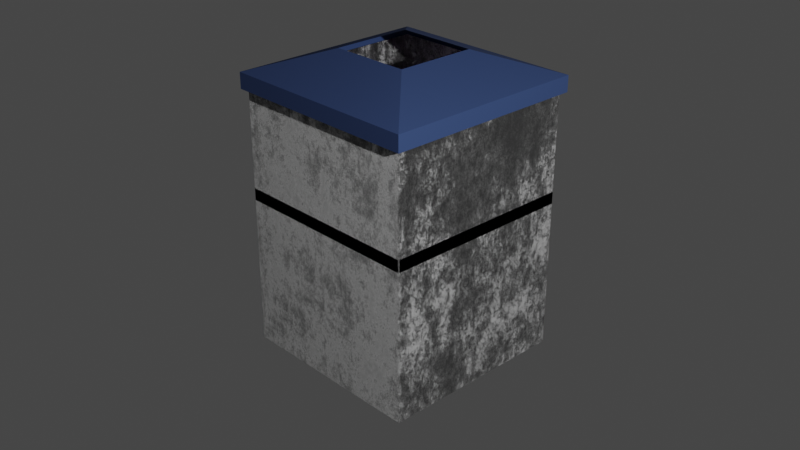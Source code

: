 # Source: uploads_files_2549162_trashbin.blend  (saved by Blender 2.83.19; exported with 4.5.12 LTS)
import bpy
from mathutils import Matrix  # noqa: F401  (used for matrix-valued properties, if any)

bpy.ops.wm.read_factory_settings(use_empty=True)
scene = bpy.context.scene
scene.name = 'Scene'

# ---- collections
col_collection = bpy.data.collections.new('Collection'); scene.collection.children.link(col_collection)

# ---- images (referenced by path relative to the original .blend; pixels are not part of the script)
import os
ASSET_DIR = os.environ.get("B2B_ASSET_DIR", "")  # directory of the original .blend (textures are referenced by path, not embedded)
HERE = os.path.dirname(os.path.abspath(__file__))  # packed textures are extracted next to this script under _unpacked/

def load_image(name, relpath, width, height, colorspace="sRGB"):
    """Load a texture the original file referenced (path relative to the .blend, or extracted next to this script)."""
    p = next((c for c in (os.path.join(HERE, relpath), os.path.join(ASSET_DIR, relpath)) if relpath and os.path.exists(c)), "")
    if p:
        img = bpy.data.images.load(p, check_existing=True)
        img.name = name
    else:  # same state as the original file: an image datablock whose file is absent (Cycles renders it pink)
        img = bpy.data.images.new(name, width, height)
        img.source = "FILE"
        img.filepath = "//" + (relpath or name)
    img.colorspace_settings.name = colorspace
    return img
img_trashy_png_001 = load_image('trashy.png.001', 'trashy.png', 1024, 1024, 'sRGB')

# ---- materials (node trees are filled in below, after node groups)
mat_material_001 = bpy.data.materials.new('Material.001')
mat_material_001.use_transparent_shadow = False
mat_material_002 = bpy.data.materials.new('Material.002')
mat_material_002.use_transparent_shadow = False
mat_material_012 = bpy.data.materials.new('Material.012')
mat_material_012.use_transparent_shadow = False
mat_material_010 = bpy.data.materials.new('Material.010')
mat_material_010.use_transparent_shadow = False

# ---- material node trees
mat_material_001.use_nodes = True; mat_material_001.node_tree.nodes.clear()
_N = mat_material_001.node_tree.nodes; _L = mat_material_001.node_tree.links
n0 = _N.new('ShaderNodeBsdfPrincipled'); n0.name = 'Principled BSDF.001'; n0.location = (-371, 5)
n0.distribution = 'GGX'
n0.subsurface_method = 'BURLEY'
n0.inputs[3].default_value = 1.45
n0.inputs[13].default_value = 0.0
n0.inputs[27].default_value = (0.0, 0.0, 0.0, 1.0)
n0.inputs[28].default_value = 1.0
n1 = _N.new('ShaderNodeMixShader'); n1.name = 'Mix Shader'; n1.location = (207, 220)
n2 = _N.new('ShaderNodeBsdfPrincipled'); n2.name = 'Principled BSDF'; n2.location = (-702, 317)
n2.distribution = 'GGX'
n2.subsurface_method = 'BURLEY'
n2.inputs[0].default_value = (0.2383, 0.2383, 0.2383, 1.0)
n2.inputs[3].default_value = 1.45
n2.inputs[13].default_value = 0.0
n2.inputs[27].default_value = (0.0, 0.0, 0.0, 1.0)
n2.inputs[28].default_value = 1.0
n3 = _N.new('ShaderNodeOutputMaterial'); n3.name = 'Material Output'; n3.location = (516, 428)
n4 = _N.new('ShaderNodeDisplacement'); n4.name = 'Displacement'; n4.location = (201, 440)
n4.inputs[2].default_value = 1.0
n5 = _N.new('ShaderNodeValToRGB'); n5.name = 'ColorRamp.001'; n5.location = (-264, 791)
while len(n5.color_ramp.elements) > 1: n5.color_ramp.elements.remove(n5.color_ramp.elements[-1])
n5.color_ramp.elements[0].position = 0.0; n5.color_ramp.elements[0].color = (0.0, 0.0, 0.0, 1.0)
_e = n5.color_ramp.elements.new(1.0); _e.color = (1.0, 1.0, 1.0, 1.0)
n6 = _N.new('ShaderNodeValToRGB'); n6.name = 'ColorRamp'; n6.location = (-230, 540)
while len(n6.color_ramp.elements) > 1: n6.color_ramp.elements.remove(n6.color_ramp.elements[-1])
n6.color_ramp.elements[0].position = 0.0; n6.color_ramp.elements[0].color = (0.0, 0.0, 0.0, 1.0)
_e = n6.color_ramp.elements.new(1.0); _e.color = (1.0, 1.0, 1.0, 1.0)
n7 = _N.new('ShaderNodeTexNoise'); n7.name = 'Musgrave Texture'; n7.location = (-715, 578)
n7.width = 150
n7.noise_type = 'MULTIFRACTAL'
n7.normalize = False
n7.inputs[2].default_value = 1.0
n7.inputs[3].default_value = 14.0
n7.inputs[4].default_value = 1.0
_L.new(n0.outputs[0], n1.inputs[2])
_L.new(n2.outputs[0], n1.inputs[1])
_L.new(n1.outputs[0], n3.inputs[0])
_L.new(n4.outputs[0], n3.inputs[2])
_L.new(n5.outputs[0], n4.inputs[0])
_L.new(n6.outputs[0], n1.inputs[0])
_L.new(n7.outputs[0], n5.inputs[0])
_L.new(n7.outputs[0], n6.inputs[0])
n3.is_active_output = True
mat_material_002.use_nodes = True; mat_material_002.node_tree.nodes.clear()
_N = mat_material_002.node_tree.nodes; _L = mat_material_002.node_tree.links
n0 = _N.new('ShaderNodeBsdfPrincipled'); n0.name = 'Principled BSDF.001'; n0.location = (-371, 5)
n0.distribution = 'GGX'
n0.subsurface_method = 'BURLEY'
n0.inputs[3].default_value = 1.45
n0.inputs[13].default_value = 0.0
n0.inputs[27].default_value = (0.0, 0.0, 0.0, 1.0)
n0.inputs[28].default_value = 1.0
n1 = _N.new('ShaderNodeMixShader'); n1.name = 'Mix Shader'; n1.location = (207, 220)
n2 = _N.new('ShaderNodeBsdfPrincipled'); n2.name = 'Principled BSDF'; n2.location = (-702, 317)
n2.distribution = 'GGX'
n2.subsurface_method = 'BURLEY'
n2.inputs[0].default_value = (0.2383, 0.2383, 0.2383, 1.0)
n2.inputs[3].default_value = 1.45
n2.inputs[13].default_value = 0.0
n2.inputs[27].default_value = (0.0, 0.0, 0.0, 1.0)
n2.inputs[28].default_value = 1.0
n3 = _N.new('ShaderNodeOutputMaterial'); n3.name = 'Material Output'; n3.location = (516, 428)
n4 = _N.new('ShaderNodeDisplacement'); n4.name = 'Displacement'; n4.location = (201, 440)
n4.inputs[2].default_value = 1.0
n5 = _N.new('ShaderNodeValToRGB'); n5.name = 'ColorRamp.001'; n5.location = (-264, 791)
while len(n5.color_ramp.elements) > 1: n5.color_ramp.elements.remove(n5.color_ramp.elements[-1])
n5.color_ramp.elements[0].position = 0.0; n5.color_ramp.elements[0].color = (0.0, 0.0, 0.0, 1.0)
_e = n5.color_ramp.elements.new(1.0); _e.color = (1.0, 1.0, 1.0, 1.0)
n6 = _N.new('ShaderNodeValToRGB'); n6.name = 'ColorRamp'; n6.location = (-230, 540)
while len(n6.color_ramp.elements) > 1: n6.color_ramp.elements.remove(n6.color_ramp.elements[-1])
n6.color_ramp.elements[0].position = 0.0; n6.color_ramp.elements[0].color = (0.0, 0.0, 0.0, 1.0)
_e = n6.color_ramp.elements.new(1.0); _e.color = (1.0, 1.0, 1.0, 1.0)
n7 = _N.new('ShaderNodeTexNoise'); n7.name = 'Musgrave Texture'; n7.location = (-715, 578)
n7.width = 150
n7.noise_type = 'MULTIFRACTAL'
n7.normalize = False
n7.inputs[2].default_value = 1.0
n7.inputs[3].default_value = 14.0
n7.inputs[4].default_value = 1.0
_L.new(n0.outputs[0], n1.inputs[2])
_L.new(n2.outputs[0], n1.inputs[1])
_L.new(n1.outputs[0], n3.inputs[0])
_L.new(n4.outputs[0], n3.inputs[2])
_L.new(n5.outputs[0], n4.inputs[0])
_L.new(n6.outputs[0], n1.inputs[0])
_L.new(n7.outputs[0], n5.inputs[0])
_L.new(n7.outputs[0], n6.inputs[0])
n3.is_active_output = True
mat_material_012.use_nodes = True; mat_material_012.node_tree.nodes.clear()
_N = mat_material_012.node_tree.nodes; _L = mat_material_012.node_tree.links
n0 = _N.new('ShaderNodeBsdfPrincipled'); n0.name = 'Principled BSDF'; n0.location = (10, 300)
n0.distribution = 'GGX'
n0.subsurface_method = 'BURLEY'
n0.inputs[0].default_value = (0.05797, 0.1073, 0.2832, 1.0)
n0.inputs[2].default_value = 1.0
n0.inputs[3].default_value = 1.45
n0.inputs[27].default_value = (0.0, 0.0, 0.0, 1.0)
n0.inputs[28].default_value = 1.0
n1 = _N.new('ShaderNodeOutputMaterial'); n1.name = 'Material Output'; n1.location = (300, 300)
_L.new(n0.outputs[0], n1.inputs[0])
n1.is_active_output = True
mat_material_010.use_nodes = True; mat_material_010.node_tree.nodes.clear()
_N = mat_material_010.node_tree.nodes; _L = mat_material_010.node_tree.links
n0 = _N.new('ShaderNodeBsdfPrincipled'); n0.name = 'Principled BSDF'; n0.location = (10, 300)
n0.distribution = 'GGX'
n0.subsurface_method = 'BURLEY'
n0.inputs[3].default_value = 1.45
n0.inputs[27].default_value = (0.0, 0.0, 0.0, 1.0)
n0.inputs[28].default_value = 1.0
n1 = _N.new('ShaderNodeOutputMaterial'); n1.name = 'Material Output'; n1.location = (300, 300)
n2 = _N.new('ShaderNodeTexImage'); n2.name = 'Image Texture'; n2.location = (-313, 288)
n2.image = img_trashy_png_001
_L.new(n0.outputs[0], n1.inputs[0])
_L.new(n2.outputs[0], n0.inputs[0])
n1.is_active_output = True

# ---- world
world_world = bpy.data.worlds.new('World'); scene.world = world_world
world_world.use_nodes = True; world_world.node_tree.nodes.clear()
_N = world_world.node_tree.nodes; _L = world_world.node_tree.links
n0 = _N.new('ShaderNodeOutputWorld'); n0.name = 'World Output'; n0.location = (300, 300)
n1 = _N.new('ShaderNodeBackground'); n1.name = 'Background'; n1.location = (10, 300)
n1.inputs[0].default_value = (0.05088, 0.05088, 0.05088, 1.0)
_L.new(n1.outputs[0], n0.inputs[0])
n0.is_active_output = True
world_world.color = (0.05088, 0.05088, 0.05088)
world_world.use_sun_shadow = False
world_world.sun_shadow_jitter_overblur = 0.0

# ---- cameras
cam_camera = bpy.data.cameras.new('Camera')
cam_camera.clip_end = 100.0
cam_camera.ortho_scale = 7.314

# ---- lights
light_light = bpy.data.lights.new('Light', 'POINT')
light_light.transmission_factor = 0.0
light_light.energy = 1000.0
light_light.shadow_soft_size = 0.1
light_light.shadow_maximum_resolution = 0.006
light_light.use_absolute_resolution = True

# ---- meshes
me_cube_016 = bpy.data.meshes.new('Cube.016')
me_cube_016.from_pydata([(-1.0, -1.0, -1.0), (-1.0, -1.0, 1.0), (-1.0, 1.0, -1.0), (-1.0, 1.0, 1.0), (1.0, -1.0, -1.0), (1.0, -1.0, 1.0), (1.0, 1.0, -1.0), (1.0, 1.0, 1.0), (-1.0, -1.0, 0.8312), (-1.0, -1.0, 2.29), (-1.0, 1.0, 0.8312), (-1.0, 1.0, 2.29), (1.0, -1.0, 0.8312), (1.0, -1.0, 2.29), (1.0, 1.0, 0.8312), (1.0, 1.0, 2.29)], [], [(0, 1, 3, 2), (2, 3, 7, 6), (6, 7, 5, 4), (4, 5, 1, 0), (2, 6, 4, 0), (7, 3, 1, 5), (8, 9, 11, 10), (10, 11, 15, 14), (14, 15, 13, 12), (12, 13, 9, 8), (10, 14, 12, 8)])
_uv = me_cube_016.uv_layers.new(name='UVMap')
_uv.uv.foreach_set('vector', [0.375, 0.0, 0.625, 0.0, 0.625, 0.25, 0.375, 0.25, 0.375, 0.25, 0.625, 0.25, 0.625, 0.5, 0.375, 0.5, 0.375, 0.5, 0.625, 0.5, 0.625, 0.75, 0.375, 0.75, 0.375, 0.75, 0.625, 0.75, 0.625, 1.0, 0.375, 1.0, 0.125, 0.5, 0.375, 0.5, 0.375, 0.75, 0.125, 0.75, 0.625, 0.5, 0.875, 0.5, 0.875, 0.75, 0.625, 0.75, 0.375, 0.0, 0.625, 0.0, 0.625, 0.25, 0.375, 0.25, 0.375, 0.25, 0.625, 0.25, 0.625, 0.5, 0.375, 0.5, 0.375, 0.5, 0.625, 0.5, 0.625, 0.75, 0.375, 0.75, 0.375, 0.75, 0.625, 0.75, 0.625, 1.0, 0.375, 1.0, 0.125, 0.5, 0.375, 0.5, 0.375, 0.75, 0.125, 0.75])
me_cube_016.materials.append(mat_material_001)
me_cube_016.use_remesh_fix_poles = True
me_cube_016.use_remesh_preserve_attributes = False
me_cube_016.use_mirror_vertex_groups = False
me_cube_016.update()
me_cube_017 = bpy.data.meshes.new('Cube.017')
me_cube_017.from_pydata([(-1.0, -1.0, -1.0), (-1.0, -1.0, 1.0), (-1.0, 1.0, -1.0), (-1.0, 1.0, 1.0), (1.0, -1.0, -1.0), (1.0, -1.0, 1.0), (1.0, 1.0, -1.0), (1.0, 1.0, 1.0)], [], [(0, 1, 3, 2), (2, 3, 7, 6), (6, 7, 5, 4), (4, 5, 1, 0), (2, 6, 4, 0), (7, 3, 1, 5)])
_uv = me_cube_017.uv_layers.new(name='UVMap')
_uv.uv.foreach_set('vector', [0.375, 0.0, 0.625, 0.0, 0.625, 0.25, 0.375, 0.25, 0.375, 0.25, 0.625, 0.25, 0.625, 0.5, 0.375, 0.5, 0.375, 0.5, 0.625, 0.5, 0.625, 0.75, 0.375, 0.75, 0.375, 0.75, 0.625, 0.75, 0.625, 1.0, 0.375, 1.0, 0.125, 0.5, 0.375, 0.5, 0.375, 0.75, 0.125, 0.75, 0.625, 0.5, 0.875, 0.5, 0.875, 0.75, 0.625, 0.75])
me_cube_017.materials.append(mat_material_002)
me_cube_017.use_remesh_fix_poles = True
me_cube_017.use_remesh_preserve_attributes = False
me_cube_017.use_mirror_vertex_groups = False
me_cube_017.update()
me_cube_018 = bpy.data.meshes.new('Cube.018')
me_cube_018.from_pydata([(-1.0, -1.0, -0.6411), (-1.0, 1.0, -0.6411), (1.0, -1.0, -0.6411), (1.0, 1.0, -0.6411), (-0.393, -0.393, 1.0), (-1.0, -1.0, 0.03409), (-0.393, 0.393, 1.0), (-1.0, 1.0, 0.03409), (0.393, -0.393, 1.0), (1.0, -1.0, 0.03409), (0.393, 0.393, 1.0), (1.0, 1.0, 0.03409)], [], [(3, 11, 9, 2), (0, 5, 7, 1), (1, 7, 11, 3), (4, 6, 7, 5), (6, 10, 11, 7), (10, 8, 9, 11), (8, 4, 5, 9), (2, 9, 5, 0)])
_uv = me_cube_018.uv_layers.new(name='UVMap')
_uv.uv.foreach_set('vector', [0.375, 0.5, 0.5491, 0.5, 0.5491, 0.75, 0.375, 0.75, 0.375, 0.0, 0.5491, 0.0, 0.5491, 0.25, 0.375, 0.25, 0.375, 0.25, 0.5491, 0.25, 0.5491, 0.5, 0.375, 0.5, 0.7991, 0.6741, 0.7991, 0.5759, 0.875, 0.5, 0.875, 0.75, 0.7991, 0.5759, 0.7009, 0.5759, 0.625, 0.5, 0.875, 0.5, 0.7009, 0.5759, 0.7009, 0.6741, 0.5491, 0.75, 0.5491, 0.5, 0.7009, 0.6741, 0.7991, 0.6741, 0.875, 0.75, 0.625, 0.75, 0.375, 0.75, 0.5491, 0.75, 0.5491, 1.0, 0.375, 1.0])
me_cube_018.materials.append(mat_material_012)
me_cube_018.use_remesh_fix_poles = True
me_cube_018.use_remesh_preserve_attributes = False
me_cube_018.use_mirror_vertex_groups = False
me_cube_018.update()
me_cube_036 = bpy.data.meshes.new('Cube.036')
me_cube_036.from_pydata([(-1.0, -1.0, -1.0), (-1.0, -1.0, 1.0), (-1.0, 1.0, -1.0), (-1.0, 1.0, 1.0), (1.0, -1.0, -1.0), (1.0, -1.0, 1.0), (1.0, 1.0, -1.0), (1.0, 1.0, 1.0)], [], [(0, 1, 3, 2), (2, 3, 7, 6), (6, 7, 5, 4), (4, 5, 1, 0), (2, 6, 4, 0), (7, 3, 1, 5)])
_uv = me_cube_036.uv_layers.new(name='UVMap')
_uv.uv.foreach_set('vector', [0.375, 0.0, 0.625, 0.0, 0.625, 0.25, 0.375, 0.25, 0.375, 0.25, 0.625, 0.25, 0.625, 0.5, 0.375, 0.5, 0.375, 0.5, 0.625, 0.5, 0.625, 0.75, 0.375, 0.75, 0.375, 0.75, 0.625, 0.75, 0.625, 1.0, 0.375, 1.0, 0.125, 0.5, 0.375, 0.5, 0.375, 0.75, 0.125, 0.75, 0.625, 0.5, 0.875, 0.5, 0.875, 0.75, 0.625, 0.75])
me_cube_036.materials.append(mat_material_010)
me_cube_036.use_remesh_fix_poles = True
me_cube_036.use_remesh_preserve_attributes = False
me_cube_036.use_mirror_vertex_groups = False
me_cube_036.update()

# ---- objects
ob_light = bpy.data.objects.new('Light', light_light)
ob_camera = bpy.data.objects.new('Camera', cam_camera)
ob_cube = bpy.data.objects.new('Cube', me_cube_016)
ob_cube_001 = bpy.data.objects.new('Cube.001', me_cube_017)
ob_cube_002 = bpy.data.objects.new('Cube.002', me_cube_018)
ob_cube_005 = bpy.data.objects.new('Cube.005', me_cube_036)

# ---- transforms, parenting, visibility, modifiers, constraints
ob_light.location = (7.194, -2.329, 5.74)
ob_light.rotation_euler = (0.6503, 0.05522, 1.866)
ob_light.lock_rotations_4d = False
ob_light.empty_display_type = 'ARROWS'
ob_light.color = (0.0, 0.0, 0.0, 0.0)
ob_light.lineart.crease_threshold = 0.0
ob_camera.location = (6.929, -6.575, 6.07)
ob_camera.rotation_euler = (1.109, 0.0, 0.8149)
ob_camera.lock_rotations_4d = False
ob_camera.empty_display_type = 'ARROWS'
ob_camera.color = (0.0, 0.0, 0.0, 0.0)
ob_camera.display_type = 'WIRE'
ob_camera.lineart.crease_threshold = 0.0
ob_cube.location = (0.0, 0.0, 0.8621)
ob_cube.scale = (1.0, 1.0, 0.8364)
ob_cube.lineart.crease_threshold = 0.0
_m = ob_cube.modifiers.new('Bevel', 'BEVEL')
_m.width = 0.01
_m.width_pct = 0.01
_m.limit_method = 'NONE'
ob_cube_001.location = (0.0, 0.0, 0.002357)
ob_cube_001.scale = (0.7671, 0.8169, 0.02641)
ob_cube_001.lineart.crease_threshold = 0.0
_m = ob_cube_001.modifiers.new('Bevel', 'BEVEL')
_m.width = 0.01
_m.width_pct = 0.01
_m.limit_method = 'NONE'
ob_cube_002.location = (0.0, 0.0, 2.831)
ob_cube_002.scale = (1.046, 1.046, 0.2399)
ob_cube_002.lineart.crease_threshold = 0.0
ob_cube_005.location = (0.0, 0.008483, 1.294)
ob_cube_005.scale = (0.8012, 0.8012, 0.4347)
ob_cube_005.lineart.crease_threshold = 0.0

# ---- collection membership
col_collection.objects.link(ob_light)
col_collection.objects.link(ob_camera)
col_collection.objects.link(ob_cube)
col_collection.objects.link(ob_cube_001)
col_collection.objects.link(ob_cube_002)
col_collection.objects.link(ob_cube_005)

# ---- scene / render settings (as saved in the file)
scene.camera = ob_camera
scene.frame_start = 1; scene.frame_end = 50; scene.frame_set(46)
scene.render.engine = 'BLENDER_EEVEE_NEXT'
scene.cycles.use_denoising = False
scene.cycles.samples = 128
scene.cycles.sampling_pattern = 'TABULATED_SOBOL'
scene.cycles.use_adaptive_sampling = False
scene.cycles.use_light_tree = False
scene.view_settings.view_transform = 'Filmic'
bpy.context.view_layer.update()
